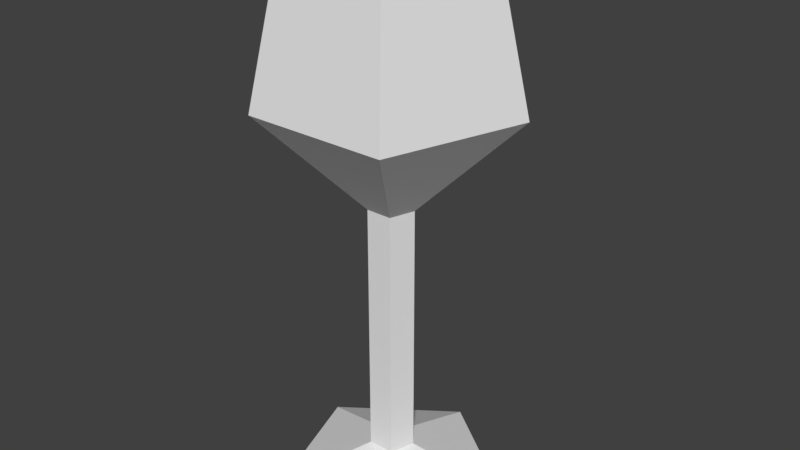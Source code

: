 # Source: wineglass_lowpoly.blend  (saved by Blender 2.78.0; exported with 4.5.12 LTS)
import bpy
from mathutils import Matrix  # noqa: F401  (used for matrix-valued properties, if any)

bpy.ops.wm.read_factory_settings(use_empty=True)
scene = bpy.context.scene
scene.name = 'Scene'

# ---- collections
col_collection_1 = bpy.data.collections.new('Collection 1'); scene.collection.children.link(col_collection_1)

# ---- world
world_world = bpy.data.worlds.new('World'); scene.world = world_world
world_world.color = (0.05088, 0.05088, 0.05088)
world_world.use_sun_shadow = False
world_world.sun_shadow_jitter_overblur = 0.0
world_world.cycles.sampling_method = 'MANUAL'

# ---- meshes
me_circle = bpy.data.meshes.new('Circle')
me_circle.from_pydata([(0.0539, 1.014, 0.003172), (-0.8972, 0.3227, 0.003172), (-0.5339, -0.7953, 0.003172), (0.6417, -0.7953, 0.003172), (1.005, 0.3227, 0.003172), (-0.1323, 0.07419, 0.2899), (0.0539, 0.2095, 0.2899), (-0.06119, -0.1447, 0.2899), (0.169, -0.1447, 0.2899), (0.2401, 0.07419, 0.2899), (-0.1323, 0.07419, 2.563), (0.0539, 0.2095, 2.563), (-0.06119, -0.1447, 2.563), (0.169, -0.1447, 2.563), (0.2401, 0.07419, 2.563), (-0.9711, 0.3467, 3.441), (0.0539, 1.091, 3.441), (-0.5796, -0.8582, 3.441), (0.6874, -0.8582, 3.441), (1.079, 0.3467, 3.441), (-0.6961, 0.2574, 4.723), (0.0539, 0.8022, 4.723), (-0.4096, -0.6243, 4.723), (0.5174, -0.6243, 4.723), (0.8038, 0.2574, 4.723)], [], [(9, 14, 13, 8), (0, 6, 9, 4), (3, 8, 7, 2), (1, 5, 6, 0), (4, 9, 8, 3), (2, 7, 5, 1), (11, 16, 19, 14), (7, 12, 10, 5), (6, 11, 14, 9), (8, 13, 12, 7), (5, 10, 11, 6), (19, 24, 23, 18), (13, 18, 17, 12), (10, 15, 16, 11), (14, 19, 18, 13), (12, 17, 15, 10), (20, 22, 23, 24, 21), (17, 22, 20, 15), (16, 21, 24, 19), (18, 23, 22, 17), (15, 20, 21, 16)])
me_circle.polygons.foreach_set('material_index', [0, 0, 0, 0, 0, 0, 1, 0, 0, 0, 0, 1, 1, 1, 1, 1, 1, 1, 1, 1, 1])
_uv = me_circle.uv_layers.new(name='UVMap')
_uv.uv.foreach_set('vector', [0.7899, 0.1878, 0.7649, 0.6154, 0.7304, 0.6144, 0.7415, 0.1708, 0.9998, 0.216, 0.827, 0.2183, 0.7899, 0.1878, 0.8655, 0.01959, 0.7101, 0.0001508, 0.7415, 0.1708, 0.6907, 0.1693, 0.6019, 0.03926, 0.5242, 0.1128, 0.6425, 0.1833, 0.6022, 0.2189, 0.4919, 0.2315, 0.8655, 0.01959, 0.7899, 0.1878, 0.7415, 0.1708, 0.7101, 0.0001508, 0.6019, 0.03926, 0.6907, 0.1693, 0.6425, 0.1833, 0.5242, 0.1128, 0.4916, 0.5126, 0.4723, 0.7998, 0.2929, 0.642, 0.4448, 0.4872, 0.6907, 0.1693, 0.6957, 0.6145, 0.6609, 0.6156, 0.6425, 0.1833, 0.827, 0.2183, 0.7991, 0.6174, 0.7649, 0.6154, 0.7899, 0.1878, 0.7415, 0.1708, 0.7304, 0.6144, 0.6957, 0.6145, 0.6907, 0.1693, 0.6425, 0.1833, 0.6609, 0.6156, 0.6205, 0.6174, 0.6022, 0.2189, 0.2929, 0.642, 0.06089, 0.7584, 0.0001508, 0.5522, 0.2241, 0.5093, 0.4249, 0.441, 0.2241, 0.5093, 0.2092, 0.3764, 0.4276, 0.3914, 0.4499, 0.3453, 0.2404, 0.236, 0.3553, 0.04188, 0.4916, 0.3101, 0.4448, 0.4872, 0.2929, 0.642, 0.2241, 0.5093, 0.4249, 0.441, 0.4276, 0.3914, 0.2092, 0.3764, 0.2404, 0.236, 0.4499, 0.3453, 0.5798, 0.7788, 0.7127, 0.6822, 0.8456, 0.7788, 0.7948, 0.935, 0.6306, 0.935, 0.2092, 0.3764, 0.0005737, 0.3553, 0.04579, 0.176, 0.2404, 0.236, 0.4723, 0.7998, 0.1784, 0.966, 0.06089, 0.7584, 0.2929, 0.642, 0.2241, 0.5093, 0.0001508, 0.5522, 0.0005737, 0.3553, 0.2092, 0.3764, 0.2404, 0.236, 0.04579, 0.176, 0.0984, 0.0001508, 0.3553, 0.04188])
me_circle.materials.append(None)
me_circle.materials.append(None)
me_circle.use_remesh_preserve_volume = False
me_circle.use_remesh_preserve_attributes = False
me_circle.use_mirror_vertex_groups = False
me_circle.update()

# ---- objects
ob_circle = bpy.data.objects.new('Circle', me_circle)

# ---- transforms, parenting, visibility, modifiers, constraints
ob_circle.location = (0.0, 0.0, 0.0)
ob_circle.lineart.crease_threshold = 0.0

# ---- collection membership
col_collection_1.objects.link(ob_circle)

# ---- scene / render settings (as saved in the file)
scene.frame_start = 1; scene.frame_end = 250; scene.frame_set(1)
scene.render.engine = 'BLENDER_EEVEE_NEXT'
scene.render.resolution_percentage = 50
scene.render.dither_intensity = 0.0
scene.cycles.use_denoising = False
scene.cycles.samples = 128
scene.cycles.sampling_pattern = 'TABULATED_SOBOL'
scene.cycles.light_sampling_threshold = 0.0
scene.cycles.use_adaptive_sampling = False
scene.cycles.use_light_tree = False
scene.cycles.blur_glossy = 0.0
scene.cycles.sample_clamp_indirect = 0.0
scene.view_settings.view_transform = 'Standard'
bpy.context.view_layer.update()

# ---- added for rendering (the .blend has no active camera and no usable light): camera, sun
cam_auto = bpy.data.cameras.new('AutoCamera')
cam_auto.lens = 50.0
cam_auto.sensor_width = 36.0
cam_auto.clip_end = 1000.0
ob_auto_camera = bpy.data.objects.new('AutoCamera', cam_auto)
scene.collection.objects.link(ob_auto_camera)
ob_auto_camera.location = (5.14493, -5.99264, 6.43575)
ob_auto_camera.rotation_euler = (1.09748, -7.21219e-08, 0.694738)
scene.camera = ob_auto_camera
light_auto_sun = bpy.data.lights.new('AutoSun', 'SUN')
light_auto_sun.energy = 3.0
light_auto_sun.angle = 0.0523599
ob_auto_sun = bpy.data.objects.new('AutoSun', light_auto_sun)
scene.collection.objects.link(ob_auto_sun)
ob_auto_sun.rotation_euler = (0.872665, 0.174533, 0.523599)
bpy.context.view_layer.update()
